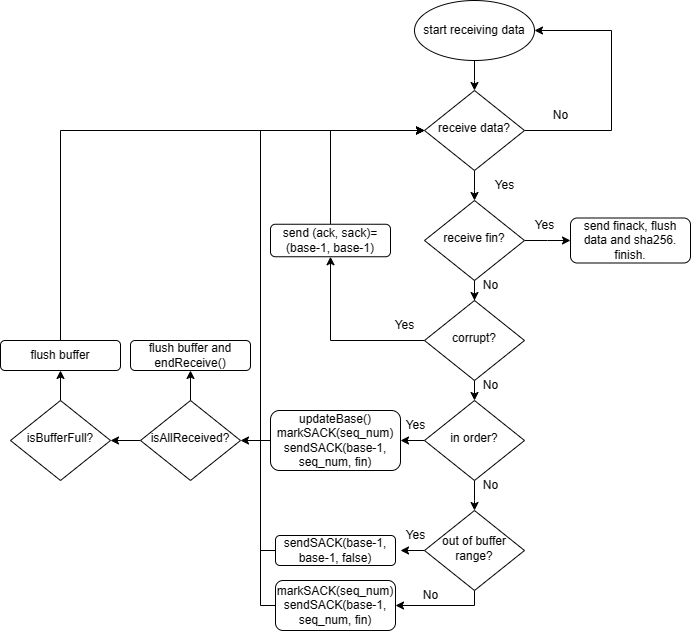

The diagram above was exported from draw.io. Its source (the exported page's mxGraphModel, read from the mxfile embedded in the PNG):
<mxGraphModel dx="1042" dy="543" grid="1" gridSize="10" guides="1" tooltips="1" connect="1" arrows="1" fold="1" page="1" pageScale="1" pageWidth="827" pageHeight="1169" math="0" shadow="0">
  <root>
    <mxCell id="WIyWlLk6GJQsqaUBKTNV-0" />
    <mxCell id="WIyWlLk6GJQsqaUBKTNV-1" parent="WIyWlLk6GJQsqaUBKTNV-0" />
    <mxCell id="iHd4jz0EDs5Z2XGecGzz-3" style="edgeStyle=orthogonalEdgeStyle;rounded=0;orthogonalLoop=1;jettySize=auto;html=1;" parent="WIyWlLk6GJQsqaUBKTNV-1" source="WIyWlLk6GJQsqaUBKTNV-6" target="iHd4jz0EDs5Z2XGecGzz-1" edge="1">
      <mxGeometry relative="1" as="geometry">
        <mxPoint x="660" y="170" as="targetPoint" />
        <Array as="points">
          <mxPoint x="661" y="260" />
          <mxPoint x="661" y="160" />
        </Array>
      </mxGeometry>
    </mxCell>
    <mxCell id="iHd4jz0EDs5Z2XGecGzz-5" style="edgeStyle=orthogonalEdgeStyle;rounded=0;orthogonalLoop=1;jettySize=auto;html=1;" parent="WIyWlLk6GJQsqaUBKTNV-1" source="WIyWlLk6GJQsqaUBKTNV-6" edge="1">
      <mxGeometry relative="1" as="geometry">
        <mxPoint x="524" y="330" as="targetPoint" />
      </mxGeometry>
    </mxCell>
    <mxCell id="WIyWlLk6GJQsqaUBKTNV-6" value="receive data?" style="rhombus;whiteSpace=wrap;html=1;shadow=0;fontFamily=Helvetica;fontSize=12;align=center;strokeWidth=1;spacing=6;spacingTop=-4;" parent="WIyWlLk6GJQsqaUBKTNV-1" vertex="1">
      <mxGeometry x="474" y="220" width="100" height="80" as="geometry" />
    </mxCell>
    <mxCell id="iHd4jz0EDs5Z2XGecGzz-2" style="edgeStyle=orthogonalEdgeStyle;rounded=0;orthogonalLoop=1;jettySize=auto;html=1;entryX=0.5;entryY=0;entryDx=0;entryDy=0;" parent="WIyWlLk6GJQsqaUBKTNV-1" source="iHd4jz0EDs5Z2XGecGzz-1" edge="1">
      <mxGeometry relative="1" as="geometry">
        <mxPoint x="524" y="220" as="targetPoint" />
      </mxGeometry>
    </mxCell>
    <mxCell id="iHd4jz0EDs5Z2XGecGzz-1" value="start receiving data" style="ellipse;whiteSpace=wrap;html=1;" parent="WIyWlLk6GJQsqaUBKTNV-1" vertex="1">
      <mxGeometry x="464" y="130" width="120" height="60" as="geometry" />
    </mxCell>
    <mxCell id="iHd4jz0EDs5Z2XGecGzz-4" value="No" style="text;html=1;align=center;verticalAlign=middle;resizable=0;points=[];autosize=1;strokeColor=none;fillColor=none;" parent="WIyWlLk6GJQsqaUBKTNV-1" vertex="1">
      <mxGeometry x="590" y="230" width="40" height="30" as="geometry" />
    </mxCell>
    <mxCell id="iHd4jz0EDs5Z2XGecGzz-7" style="edgeStyle=orthogonalEdgeStyle;rounded=0;orthogonalLoop=1;jettySize=auto;html=1;" parent="WIyWlLk6GJQsqaUBKTNV-1" source="iHd4jz0EDs5Z2XGecGzz-6" edge="1">
      <mxGeometry relative="1" as="geometry">
        <mxPoint x="620" y="370" as="targetPoint" />
      </mxGeometry>
    </mxCell>
    <mxCell id="iHd4jz0EDs5Z2XGecGzz-11" style="edgeStyle=orthogonalEdgeStyle;rounded=0;orthogonalLoop=1;jettySize=auto;html=1;" parent="WIyWlLk6GJQsqaUBKTNV-1" source="iHd4jz0EDs5Z2XGecGzz-6" target="iHd4jz0EDs5Z2XGecGzz-10" edge="1">
      <mxGeometry relative="1" as="geometry" />
    </mxCell>
    <mxCell id="iHd4jz0EDs5Z2XGecGzz-6" value="receive fin?" style="rhombus;whiteSpace=wrap;html=1;shadow=0;fontFamily=Helvetica;fontSize=12;align=center;strokeWidth=1;spacing=6;spacingTop=-4;" parent="WIyWlLk6GJQsqaUBKTNV-1" vertex="1">
      <mxGeometry x="474" y="330" width="100" height="80" as="geometry" />
    </mxCell>
    <mxCell id="iHd4jz0EDs5Z2XGecGzz-8" value="send finack, flush data and sha256.&lt;br&gt;finish." style="rounded=1;whiteSpace=wrap;html=1;" parent="WIyWlLk6GJQsqaUBKTNV-1" vertex="1">
      <mxGeometry x="620" y="347.5" width="120" height="45" as="geometry" />
    </mxCell>
    <mxCell id="iHd4jz0EDs5Z2XGecGzz-19" style="edgeStyle=orthogonalEdgeStyle;rounded=0;orthogonalLoop=1;jettySize=auto;html=1;" parent="WIyWlLk6GJQsqaUBKTNV-1" source="iHd4jz0EDs5Z2XGecGzz-10" target="iHd4jz0EDs5Z2XGecGzz-17" edge="1">
      <mxGeometry relative="1" as="geometry" />
    </mxCell>
    <mxCell id="iHd4jz0EDs5Z2XGecGzz-21" style="edgeStyle=orthogonalEdgeStyle;rounded=0;orthogonalLoop=1;jettySize=auto;html=1;" parent="WIyWlLk6GJQsqaUBKTNV-1" source="iHd4jz0EDs5Z2XGecGzz-10" edge="1">
      <mxGeometry relative="1" as="geometry">
        <mxPoint x="524" y="530" as="targetPoint" />
      </mxGeometry>
    </mxCell>
    <mxCell id="iHd4jz0EDs5Z2XGecGzz-10" value="corrupt?" style="rhombus;whiteSpace=wrap;html=1;shadow=0;fontFamily=Helvetica;fontSize=12;align=center;strokeWidth=1;spacing=6;spacingTop=-4;" parent="WIyWlLk6GJQsqaUBKTNV-1" vertex="1">
      <mxGeometry x="474" y="430" width="100" height="80" as="geometry" />
    </mxCell>
    <mxCell id="iHd4jz0EDs5Z2XGecGzz-12" value="Yes" style="text;html=1;align=center;verticalAlign=middle;resizable=0;points=[];autosize=1;strokeColor=none;fillColor=none;" parent="WIyWlLk6GJQsqaUBKTNV-1" vertex="1">
      <mxGeometry x="534" y="300" width="40" height="30" as="geometry" />
    </mxCell>
    <mxCell id="iHd4jz0EDs5Z2XGecGzz-13" value="Yes" style="text;html=1;align=center;verticalAlign=middle;resizable=0;points=[];autosize=1;strokeColor=none;fillColor=none;" parent="WIyWlLk6GJQsqaUBKTNV-1" vertex="1">
      <mxGeometry x="574" y="340" width="40" height="30" as="geometry" />
    </mxCell>
    <mxCell id="iHd4jz0EDs5Z2XGecGzz-14" value="No" style="text;html=1;align=center;verticalAlign=middle;resizable=0;points=[];autosize=1;strokeColor=none;fillColor=none;" parent="WIyWlLk6GJQsqaUBKTNV-1" vertex="1">
      <mxGeometry x="520" y="400" width="40" height="30" as="geometry" />
    </mxCell>
    <mxCell id="iHd4jz0EDs5Z2XGecGzz-16" value="Yes" style="text;html=1;align=center;verticalAlign=middle;resizable=0;points=[];autosize=1;strokeColor=none;fillColor=none;" parent="WIyWlLk6GJQsqaUBKTNV-1" vertex="1">
      <mxGeometry x="434" y="440" width="40" height="30" as="geometry" />
    </mxCell>
    <mxCell id="iHd4jz0EDs5Z2XGecGzz-20" style="edgeStyle=orthogonalEdgeStyle;rounded=0;orthogonalLoop=1;jettySize=auto;html=1;exitX=0.5;exitY=0;exitDx=0;exitDy=0;entryX=0;entryY=0.5;entryDx=0;entryDy=0;" parent="WIyWlLk6GJQsqaUBKTNV-1" source="iHd4jz0EDs5Z2XGecGzz-17" target="WIyWlLk6GJQsqaUBKTNV-6" edge="1">
      <mxGeometry relative="1" as="geometry">
        <mxPoint x="470" y="260" as="targetPoint" />
        <Array as="points">
          <mxPoint x="380" y="260" />
        </Array>
      </mxGeometry>
    </mxCell>
    <mxCell id="iHd4jz0EDs5Z2XGecGzz-17" value="send (ack, sack)=(base-1, base-1)" style="rounded=1;whiteSpace=wrap;html=1;" parent="WIyWlLk6GJQsqaUBKTNV-1" vertex="1">
      <mxGeometry x="320" y="353.75" width="120" height="32.5" as="geometry" />
    </mxCell>
    <mxCell id="iHd4jz0EDs5Z2XGecGzz-23" style="edgeStyle=orthogonalEdgeStyle;rounded=0;orthogonalLoop=1;jettySize=auto;html=1;" parent="WIyWlLk6GJQsqaUBKTNV-1" source="iHd4jz0EDs5Z2XGecGzz-22" edge="1">
      <mxGeometry relative="1" as="geometry">
        <mxPoint x="524" y="640" as="targetPoint" />
      </mxGeometry>
    </mxCell>
    <mxCell id="iHd4jz0EDs5Z2XGecGzz-29" style="edgeStyle=orthogonalEdgeStyle;rounded=0;orthogonalLoop=1;jettySize=auto;html=1;" parent="WIyWlLk6GJQsqaUBKTNV-1" source="iHd4jz0EDs5Z2XGecGzz-22" edge="1">
      <mxGeometry relative="1" as="geometry">
        <mxPoint x="450" y="570" as="targetPoint" />
      </mxGeometry>
    </mxCell>
    <mxCell id="iHd4jz0EDs5Z2XGecGzz-22" value="in order?" style="rhombus;whiteSpace=wrap;html=1;shadow=0;fontFamily=Helvetica;fontSize=12;align=center;strokeWidth=1;spacing=6;spacingTop=-4;" parent="WIyWlLk6GJQsqaUBKTNV-1" vertex="1">
      <mxGeometry x="474" y="530" width="100" height="80" as="geometry" />
    </mxCell>
    <mxCell id="iHd4jz0EDs5Z2XGecGzz-24" value="No" style="text;html=1;align=center;verticalAlign=middle;resizable=0;points=[];autosize=1;strokeColor=none;fillColor=none;" parent="WIyWlLk6GJQsqaUBKTNV-1" vertex="1">
      <mxGeometry x="520" y="600" width="40" height="30" as="geometry" />
    </mxCell>
    <mxCell id="iHd4jz0EDs5Z2XGecGzz-46" style="edgeStyle=orthogonalEdgeStyle;rounded=0;orthogonalLoop=1;jettySize=auto;html=1;" parent="WIyWlLk6GJQsqaUBKTNV-1" source="iHd4jz0EDs5Z2XGecGzz-26" edge="1">
      <mxGeometry relative="1" as="geometry">
        <mxPoint x="450" y="680" as="targetPoint" />
      </mxGeometry>
    </mxCell>
    <mxCell id="iHd4jz0EDs5Z2XGecGzz-54" style="edgeStyle=orthogonalEdgeStyle;rounded=0;orthogonalLoop=1;jettySize=auto;html=1;entryX=1;entryY=0.5;entryDx=0;entryDy=0;exitX=0.5;exitY=1;exitDx=0;exitDy=0;" parent="WIyWlLk6GJQsqaUBKTNV-1" source="iHd4jz0EDs5Z2XGecGzz-26" target="iHd4jz0EDs5Z2XGecGzz-52" edge="1">
      <mxGeometry relative="1" as="geometry">
        <mxPoint x="524" y="740" as="targetPoint" />
        <Array as="points">
          <mxPoint x="524" y="735" />
        </Array>
      </mxGeometry>
    </mxCell>
    <mxCell id="iHd4jz0EDs5Z2XGecGzz-26" value="out of buffer range?" style="rhombus;whiteSpace=wrap;html=1;shadow=0;fontFamily=Helvetica;fontSize=12;align=center;strokeWidth=1;spacing=6;spacingTop=-4;" parent="WIyWlLk6GJQsqaUBKTNV-1" vertex="1">
      <mxGeometry x="474" y="640" width="100" height="80" as="geometry" />
    </mxCell>
    <mxCell id="iHd4jz0EDs5Z2XGecGzz-51" style="edgeStyle=orthogonalEdgeStyle;rounded=0;orthogonalLoop=1;jettySize=auto;html=1;entryX=0;entryY=0.5;entryDx=0;entryDy=0;" parent="WIyWlLk6GJQsqaUBKTNV-1" source="iHd4jz0EDs5Z2XGecGzz-28" target="WIyWlLk6GJQsqaUBKTNV-6" edge="1">
      <mxGeometry relative="1" as="geometry">
        <mxPoint x="300" y="260" as="targetPoint" />
        <Array as="points">
          <mxPoint x="310" y="680" />
          <mxPoint x="310" y="260" />
        </Array>
      </mxGeometry>
    </mxCell>
    <mxCell id="iHd4jz0EDs5Z2XGecGzz-28" value="sendSACK(base-1, base-1, false)" style="rounded=1;whiteSpace=wrap;html=1;" parent="WIyWlLk6GJQsqaUBKTNV-1" vertex="1">
      <mxGeometry x="325" y="665" width="120" height="30" as="geometry" />
    </mxCell>
    <mxCell id="iHd4jz0EDs5Z2XGecGzz-33" style="edgeStyle=orthogonalEdgeStyle;rounded=0;orthogonalLoop=1;jettySize=auto;html=1;entryX=1;entryY=0.5;entryDx=0;entryDy=0;" parent="WIyWlLk6GJQsqaUBKTNV-1" source="iHd4jz0EDs5Z2XGecGzz-30" target="iHd4jz0EDs5Z2XGecGzz-31" edge="1">
      <mxGeometry relative="1" as="geometry" />
    </mxCell>
    <mxCell id="iHd4jz0EDs5Z2XGecGzz-30" value="updateBase()&lt;br&gt;markSACK(seq_num)&lt;br&gt;sendSACK(base-1, seq_num, fin)" style="rounded=1;whiteSpace=wrap;html=1;" parent="WIyWlLk6GJQsqaUBKTNV-1" vertex="1">
      <mxGeometry x="320" y="540" width="130" height="60" as="geometry" />
    </mxCell>
    <mxCell id="iHd4jz0EDs5Z2XGecGzz-34" style="edgeStyle=orthogonalEdgeStyle;rounded=0;orthogonalLoop=1;jettySize=auto;html=1;entryX=1;entryY=0.5;entryDx=0;entryDy=0;" parent="WIyWlLk6GJQsqaUBKTNV-1" source="iHd4jz0EDs5Z2XGecGzz-31" target="iHd4jz0EDs5Z2XGecGzz-35" edge="1">
      <mxGeometry relative="1" as="geometry">
        <mxPoint x="170" y="570" as="targetPoint" />
      </mxGeometry>
    </mxCell>
    <mxCell id="iHd4jz0EDs5Z2XGecGzz-36" style="edgeStyle=orthogonalEdgeStyle;rounded=0;orthogonalLoop=1;jettySize=auto;html=1;entryX=0.5;entryY=1;entryDx=0;entryDy=0;" parent="WIyWlLk6GJQsqaUBKTNV-1" source="iHd4jz0EDs5Z2XGecGzz-31" target="iHd4jz0EDs5Z2XGecGzz-37" edge="1">
      <mxGeometry relative="1" as="geometry">
        <mxPoint x="250" y="500" as="targetPoint" />
      </mxGeometry>
    </mxCell>
    <mxCell id="iHd4jz0EDs5Z2XGecGzz-31" value="isAllReceived?" style="rhombus;whiteSpace=wrap;html=1;shadow=0;fontFamily=Helvetica;fontSize=12;align=center;strokeWidth=1;spacing=6;spacingTop=-4;" parent="WIyWlLk6GJQsqaUBKTNV-1" vertex="1">
      <mxGeometry x="190" y="530" width="100" height="80" as="geometry" />
    </mxCell>
    <mxCell id="iHd4jz0EDs5Z2XGecGzz-40" style="edgeStyle=orthogonalEdgeStyle;rounded=0;orthogonalLoop=1;jettySize=auto;html=1;entryX=0.5;entryY=1;entryDx=0;entryDy=0;" parent="WIyWlLk6GJQsqaUBKTNV-1" source="iHd4jz0EDs5Z2XGecGzz-35" target="iHd4jz0EDs5Z2XGecGzz-38" edge="1">
      <mxGeometry relative="1" as="geometry" />
    </mxCell>
    <mxCell id="iHd4jz0EDs5Z2XGecGzz-35" value="isBufferFull?" style="rhombus;whiteSpace=wrap;html=1;shadow=0;fontFamily=Helvetica;fontSize=12;align=center;strokeWidth=1;spacing=6;spacingTop=-4;" parent="WIyWlLk6GJQsqaUBKTNV-1" vertex="1">
      <mxGeometry x="60" y="530" width="100" height="80" as="geometry" />
    </mxCell>
    <mxCell id="iHd4jz0EDs5Z2XGecGzz-37" value="flush buffer and endReceive()" style="rounded=1;whiteSpace=wrap;html=1;" parent="WIyWlLk6GJQsqaUBKTNV-1" vertex="1">
      <mxGeometry x="180" y="470" width="120" height="30" as="geometry" />
    </mxCell>
    <mxCell id="iHd4jz0EDs5Z2XGecGzz-43" style="edgeStyle=orthogonalEdgeStyle;rounded=0;orthogonalLoop=1;jettySize=auto;html=1;entryX=0;entryY=0.5;entryDx=0;entryDy=0;" parent="WIyWlLk6GJQsqaUBKTNV-1" source="iHd4jz0EDs5Z2XGecGzz-38" target="WIyWlLk6GJQsqaUBKTNV-6" edge="1">
      <mxGeometry relative="1" as="geometry">
        <mxPoint x="190" y="261" as="targetPoint" />
        <Array as="points">
          <mxPoint x="110" y="260" />
        </Array>
      </mxGeometry>
    </mxCell>
    <mxCell id="iHd4jz0EDs5Z2XGecGzz-38" value="flush buffer" style="rounded=1;whiteSpace=wrap;html=1;" parent="WIyWlLk6GJQsqaUBKTNV-1" vertex="1">
      <mxGeometry x="50" y="470" width="120" height="30" as="geometry" />
    </mxCell>
    <mxCell id="iHd4jz0EDs5Z2XGecGzz-47" value="Yes" style="text;html=1;align=center;verticalAlign=middle;resizable=0;points=[];autosize=1;strokeColor=none;fillColor=none;" parent="WIyWlLk6GJQsqaUBKTNV-1" vertex="1">
      <mxGeometry x="445" y="540" width="40" height="30" as="geometry" />
    </mxCell>
    <mxCell id="iHd4jz0EDs5Z2XGecGzz-48" value="Yes" style="text;html=1;align=center;verticalAlign=middle;resizable=0;points=[];autosize=1;strokeColor=none;fillColor=none;" parent="WIyWlLk6GJQsqaUBKTNV-1" vertex="1">
      <mxGeometry x="445" y="650" width="40" height="30" as="geometry" />
    </mxCell>
    <mxCell id="iHd4jz0EDs5Z2XGecGzz-50" value="No" style="text;html=1;align=center;verticalAlign=middle;resizable=0;points=[];autosize=1;strokeColor=none;fillColor=none;" parent="WIyWlLk6GJQsqaUBKTNV-1" vertex="1">
      <mxGeometry x="520" y="500" width="40" height="30" as="geometry" />
    </mxCell>
    <mxCell id="iHd4jz0EDs5Z2XGecGzz-57" style="edgeStyle=orthogonalEdgeStyle;rounded=0;orthogonalLoop=1;jettySize=auto;html=1;entryX=0;entryY=0.5;entryDx=0;entryDy=0;" parent="WIyWlLk6GJQsqaUBKTNV-1" source="iHd4jz0EDs5Z2XGecGzz-52" target="WIyWlLk6GJQsqaUBKTNV-6" edge="1">
      <mxGeometry relative="1" as="geometry">
        <mxPoint x="300" y="260" as="targetPoint" />
        <Array as="points">
          <mxPoint x="310" y="735" />
          <mxPoint x="310" y="260" />
        </Array>
      </mxGeometry>
    </mxCell>
    <mxCell id="iHd4jz0EDs5Z2XGecGzz-52" value="markSACK(seq_num)&lt;br&gt;sendSACK(base-1, seq_num, fin)" style="rounded=1;whiteSpace=wrap;html=1;" parent="WIyWlLk6GJQsqaUBKTNV-1" vertex="1">
      <mxGeometry x="325" y="710" width="120" height="50" as="geometry" />
    </mxCell>
    <mxCell id="iHd4jz0EDs5Z2XGecGzz-55" value="No" style="text;html=1;align=center;verticalAlign=middle;resizable=0;points=[];autosize=1;strokeColor=none;fillColor=none;" parent="WIyWlLk6GJQsqaUBKTNV-1" vertex="1">
      <mxGeometry x="460" y="710" width="40" height="30" as="geometry" />
    </mxCell>
  </root>
</mxGraphModel>